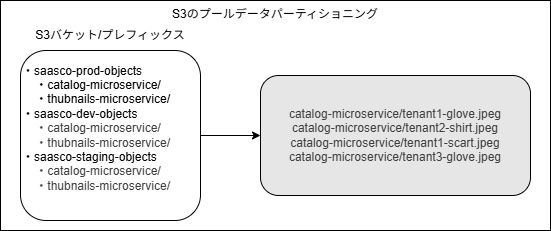

The diagram above was exported from draw.io. Its source (the exported page's mxGraphModel, read from the mxfile embedded in the PNG):
<mxGraphModel dx="1287" dy="582" grid="1" gridSize="10" guides="1" tooltips="1" connect="1" arrows="1" fold="1" page="1" pageScale="1" pageWidth="850" pageHeight="1100" math="0" shadow="0">
  <root>
    <mxCell id="0" />
    <mxCell id="1" parent="0" />
    <mxCell id="6" value="S3のプールデータパーティショニング" style="rounded=0;whiteSpace=wrap;html=1;verticalAlign=top;" vertex="1" parent="1">
      <mxGeometry x="100" y="160" width="550" height="230" as="geometry" />
    </mxCell>
    <mxCell id="4" style="edgeStyle=none;html=1;" edge="1" parent="1" source="2" target="3">
      <mxGeometry relative="1" as="geometry" />
    </mxCell>
    <mxCell id="2" value="・saasco-prod-objects&lt;div&gt;&amp;nbsp; &amp;nbsp; ・catalog-microservice/&lt;/div&gt;&lt;div&gt;&amp;nbsp; &amp;nbsp; ・thubnails-microservice/&lt;/div&gt;&lt;div&gt;・saasco-dev-objects&lt;/div&gt;&lt;div&gt;&lt;div style=&quot;color: rgb(63, 63, 63); scrollbar-color: rgb(226, 226, 226) rgb(251, 251, 251);&quot;&gt;&amp;nbsp; &amp;nbsp; ・catalog-microservice/&lt;/div&gt;&lt;div style=&quot;color: rgb(63, 63, 63); scrollbar-color: rgb(226, 226, 226) rgb(251, 251, 251);&quot;&gt;&amp;nbsp; &amp;nbsp; ・thubnails-microservice/&lt;/div&gt;&lt;/div&gt;&lt;div&gt;・saasco-staging-objects&lt;/div&gt;&lt;div&gt;&lt;div style=&quot;color: rgb(63, 63, 63); scrollbar-color: rgb(226, 226, 226) rgb(251, 251, 251);&quot;&gt;&amp;nbsp; &amp;nbsp; ・catalog-microservice/&lt;/div&gt;&lt;div style=&quot;color: rgb(63, 63, 63); scrollbar-color: rgb(226, 226, 226) rgb(251, 251, 251);&quot;&gt;&amp;nbsp; &amp;nbsp; ・thubnails-microservice/&lt;/div&gt;&lt;/div&gt;&lt;div&gt;&lt;br&gt;&lt;/div&gt;" style="rounded=1;whiteSpace=wrap;html=1;align=left;" vertex="1" parent="1">
      <mxGeometry x="120" y="210" width="180" height="170" as="geometry" />
    </mxCell>
    <mxCell id="3" value="&lt;span style=&quot;color: rgb(63, 63, 63); text-align: left;&quot;&gt;catalog-microservice/tenant1-glove.jpeg&lt;/span&gt;&lt;div&gt;&lt;span style=&quot;color: rgb(63, 63, 63); text-align: left;&quot;&gt;catalog-microservice/tenant2-shirt.jpeg&lt;/span&gt;&lt;span style=&quot;color: rgb(63, 63, 63); text-align: left;&quot;&gt;&lt;/span&gt;&lt;/div&gt;&lt;div&gt;&lt;span style=&quot;color: rgb(63, 63, 63); text-align: left;&quot;&gt;catalog-microservice/tenant1-scart.jpeg&lt;/span&gt;&lt;span style=&quot;color: rgb(63, 63, 63); text-align: left;&quot;&gt;&lt;/span&gt;&lt;/div&gt;&lt;div&gt;&lt;span style=&quot;color: rgb(63, 63, 63); text-align: left;&quot;&gt;catalog-microservice/tenant3-glove.jpeg&lt;/span&gt;&lt;span style=&quot;color: rgb(63, 63, 63); text-align: left;&quot;&gt;&lt;/span&gt;&lt;/div&gt;" style="rounded=1;whiteSpace=wrap;html=1;fillColor=#E6E6E6;" vertex="1" parent="1">
      <mxGeometry x="360" y="235" width="270" height="120" as="geometry" />
    </mxCell>
    <mxCell id="5" value="S3バケット/プレフィックス" style="text;html=1;align=center;verticalAlign=middle;whiteSpace=wrap;rounded=0;" vertex="1" parent="1">
      <mxGeometry x="130" y="180" width="160" height="30" as="geometry" />
    </mxCell>
  </root>
</mxGraphModel>